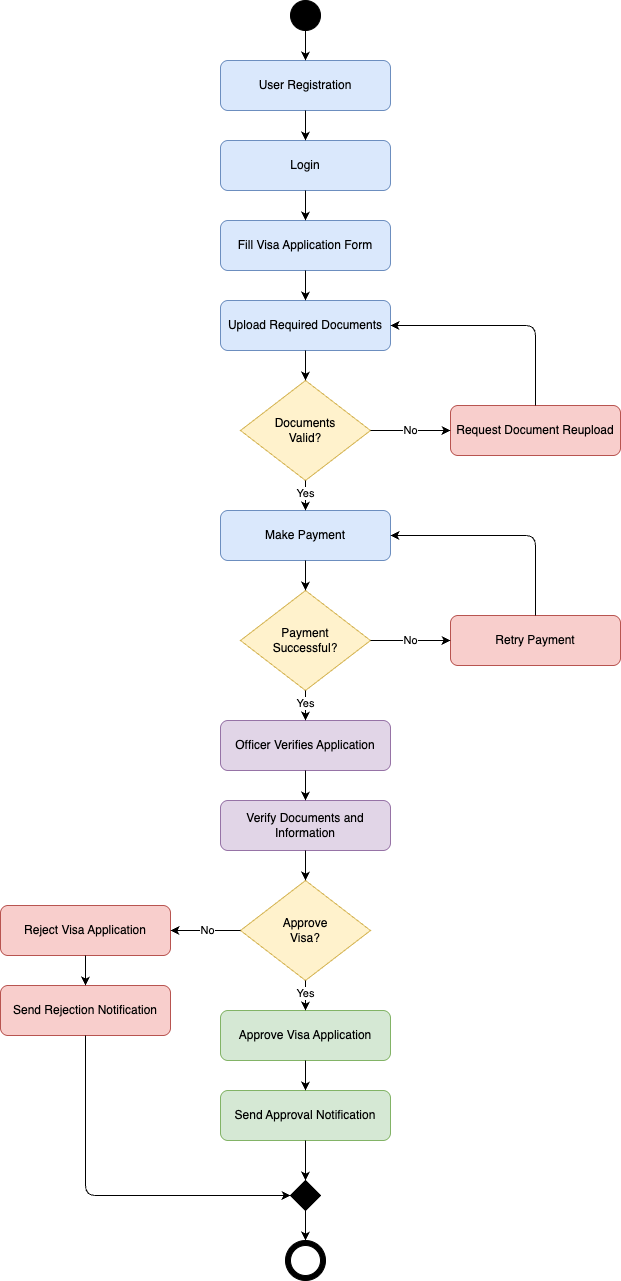

The diagram above was exported from draw.io. Its source (the exported page's mxGraphModel, read from the mxfile embedded in the PNG):
<mxGraphModel dx="1513" dy="1940" grid="1" gridSize="10" guides="1" tooltips="1" connect="1" arrows="1" fold="1" page="1" pageScale="1" pageWidth="850" pageHeight="1400" math="0" shadow="0">
  <root>
    <mxCell id="0" />
    <mxCell id="1" parent="0" />
    <mxCell id="start" value="" style="ellipse;whiteSpace=wrap;html=1;aspect=fixed;fillColor=#000000;" parent="1" vertex="1">
      <mxGeometry x="390" y="40" width="30" height="30" as="geometry" />
    </mxCell>
    <mxCell id="act1" value="User Registration" style="rounded=1;whiteSpace=wrap;html=1;fillColor=#dae8fc;strokeColor=#6c8ebf;" parent="1" vertex="1">
      <mxGeometry x="320" y="100" width="170" height="50" as="geometry" />
    </mxCell>
    <mxCell id="arrow1" value="" style="endArrow=classic;html=1;" parent="1" source="start" target="act1" edge="1">
      <mxGeometry relative="1" as="geometry" />
    </mxCell>
    <mxCell id="act2" value="Login" style="rounded=1;whiteSpace=wrap;html=1;fillColor=#dae8fc;strokeColor=#6c8ebf;" parent="1" vertex="1">
      <mxGeometry x="320" y="180" width="170" height="50" as="geometry" />
    </mxCell>
    <mxCell id="arrow2" value="" style="endArrow=classic;html=1;" parent="1" source="act1" target="act2" edge="1">
      <mxGeometry relative="1" as="geometry" />
    </mxCell>
    <mxCell id="act3" value="Fill Visa Application Form" style="rounded=1;whiteSpace=wrap;html=1;fillColor=#dae8fc;strokeColor=#6c8ebf;" parent="1" vertex="1">
      <mxGeometry x="320" y="260" width="170" height="50" as="geometry" />
    </mxCell>
    <mxCell id="arrow3" value="" style="endArrow=classic;html=1;" parent="1" source="act2" target="act3" edge="1">
      <mxGeometry relative="1" as="geometry" />
    </mxCell>
    <mxCell id="act4" value="Upload Required Documents" style="rounded=1;whiteSpace=wrap;html=1;fillColor=#dae8fc;strokeColor=#6c8ebf;" parent="1" vertex="1">
      <mxGeometry x="320" y="340" width="170" height="50" as="geometry" />
    </mxCell>
    <mxCell id="arrow4" value="" style="endArrow=classic;html=1;" parent="1" source="act3" target="act4" edge="1">
      <mxGeometry relative="1" as="geometry" />
    </mxCell>
    <mxCell id="decision1" value="Documents&#10;Valid?" style="rhombus;whiteSpace=wrap;html=1;fillColor=#fff2cc;strokeColor=#d6b656;" parent="1" vertex="1">
      <mxGeometry x="340" y="420" width="130" height="100" as="geometry" />
    </mxCell>
    <mxCell id="arrow5" value="" style="endArrow=classic;html=1;" parent="1" source="act4" target="decision1" edge="1">
      <mxGeometry relative="1" as="geometry" />
    </mxCell>
    <mxCell id="act-reupload" value="Request Document Reupload" style="rounded=1;whiteSpace=wrap;html=1;fillColor=#f8cecc;strokeColor=#b85450;" parent="1" vertex="1">
      <mxGeometry x="550" y="445" width="170" height="50" as="geometry" />
    </mxCell>
    <mxCell id="arrow-no1" value="No" style="endArrow=classic;html=1;" parent="1" source="decision1" target="act-reupload" edge="1">
      <mxGeometry relative="1" as="geometry" />
    </mxCell>
    <mxCell id="arrow-loop1" value="" style="endArrow=classic;html=1;exitX=0.5;exitY=0;exitDx=0;exitDy=0;entryX=1;entryY=0.5;entryDx=0;entryDy=0;" parent="1" source="act-reupload" target="act4" edge="1">
      <mxGeometry relative="1" as="geometry">
        <Array as="points">
          <mxPoint x="635" y="365" />
        </Array>
      </mxGeometry>
    </mxCell>
    <mxCell id="act5" value="Make Payment" style="rounded=1;whiteSpace=wrap;html=1;fillColor=#dae8fc;strokeColor=#6c8ebf;" parent="1" vertex="1">
      <mxGeometry x="320" y="550" width="170" height="50" as="geometry" />
    </mxCell>
    <mxCell id="arrow6" value="Yes" style="endArrow=classic;html=1;" parent="1" source="decision1" target="act5" edge="1">
      <mxGeometry relative="1" as="geometry" />
    </mxCell>
    <mxCell id="decision2" value="Payment&#10;Successful?" style="rhombus;whiteSpace=wrap;html=1;fillColor=#fff2cc;strokeColor=#d6b656;" parent="1" vertex="1">
      <mxGeometry x="340" y="630" width="130" height="100" as="geometry" />
    </mxCell>
    <mxCell id="arrow7" value="" style="endArrow=classic;html=1;" parent="1" source="act5" target="decision2" edge="1">
      <mxGeometry relative="1" as="geometry" />
    </mxCell>
    <mxCell id="act-retry" value="Retry Payment" style="rounded=1;whiteSpace=wrap;html=1;fillColor=#f8cecc;strokeColor=#b85450;" parent="1" vertex="1">
      <mxGeometry x="550" y="655" width="170" height="50" as="geometry" />
    </mxCell>
    <mxCell id="arrow-no2" value="No" style="endArrow=classic;html=1;" parent="1" source="decision2" target="act-retry" edge="1">
      <mxGeometry relative="1" as="geometry" />
    </mxCell>
    <mxCell id="arrow-loop2" value="" style="endArrow=classic;html=1;exitX=0.5;exitY=0;exitDx=0;exitDy=0;entryX=1;entryY=0.5;entryDx=0;entryDy=0;" parent="1" source="act-retry" target="act5" edge="1">
      <mxGeometry relative="1" as="geometry">
        <Array as="points">
          <mxPoint x="635" y="575" />
        </Array>
      </mxGeometry>
    </mxCell>
    <mxCell id="act6" value="Officer Verifies Application" style="rounded=1;whiteSpace=wrap;html=1;fillColor=#e1d5e7;strokeColor=#9673a6;" parent="1" vertex="1">
      <mxGeometry x="320" y="760" width="170" height="50" as="geometry" />
    </mxCell>
    <mxCell id="arrow8" value="Yes" style="endArrow=classic;html=1;" parent="1" source="decision2" target="act6" edge="1">
      <mxGeometry relative="1" as="geometry" />
    </mxCell>
    <mxCell id="act7" value="Verify Documents and Information" style="rounded=1;whiteSpace=wrap;html=1;fillColor=#e1d5e7;strokeColor=#9673a6;" parent="1" vertex="1">
      <mxGeometry x="320" y="840" width="170" height="50" as="geometry" />
    </mxCell>
    <mxCell id="arrow9" value="" style="endArrow=classic;html=1;" parent="1" source="act6" target="act7" edge="1">
      <mxGeometry relative="1" as="geometry" />
    </mxCell>
    <mxCell id="decision3" value="Approve&#10;Visa?" style="rhombus;whiteSpace=wrap;html=1;fillColor=#fff2cc;strokeColor=#d6b656;" parent="1" vertex="1">
      <mxGeometry x="340" y="920" width="130" height="100" as="geometry" />
    </mxCell>
    <mxCell id="arrow10" value="" style="endArrow=classic;html=1;" parent="1" source="act7" target="decision3" edge="1">
      <mxGeometry relative="1" as="geometry" />
    </mxCell>
    <mxCell id="act-reject" value="Reject Visa Application" style="rounded=1;whiteSpace=wrap;html=1;fillColor=#f8cecc;strokeColor=#b85450;" parent="1" vertex="1">
      <mxGeometry x="100" y="945" width="170" height="50" as="geometry" />
    </mxCell>
    <mxCell id="arrow-no3" value="No" style="endArrow=classic;html=1;" parent="1" source="decision3" target="act-reject" edge="1">
      <mxGeometry relative="1" as="geometry" />
    </mxCell>
    <mxCell id="act8" value="Approve Visa Application" style="rounded=1;whiteSpace=wrap;html=1;fillColor=#d5e8d4;strokeColor=#82b366;" parent="1" vertex="1">
      <mxGeometry x="320" y="1050" width="170" height="50" as="geometry" />
    </mxCell>
    <mxCell id="arrow11" value="Yes" style="endArrow=classic;html=1;" parent="1" source="decision3" target="act8" edge="1">
      <mxGeometry relative="1" as="geometry" />
    </mxCell>
    <mxCell id="act9" value="Send Approval Notification" style="rounded=1;whiteSpace=wrap;html=1;fillColor=#d5e8d4;strokeColor=#82b366;" parent="1" vertex="1">
      <mxGeometry x="320" y="1130" width="170" height="50" as="geometry" />
    </mxCell>
    <mxCell id="arrow12" value="" style="endArrow=classic;html=1;" parent="1" source="act8" target="act9" edge="1">
      <mxGeometry relative="1" as="geometry" />
    </mxCell>
    <mxCell id="act-reject-notify" value="Send Rejection Notification" style="rounded=1;whiteSpace=wrap;html=1;fillColor=#f8cecc;strokeColor=#b85450;" parent="1" vertex="1">
      <mxGeometry x="100" y="1025" width="170" height="50" as="geometry" />
    </mxCell>
    <mxCell id="arrow13" value="" style="endArrow=classic;html=1;" parent="1" source="act-reject" target="act-reject-notify" edge="1">
      <mxGeometry relative="1" as="geometry" />
    </mxCell>
    <mxCell id="merge" value="" style="rhombus;whiteSpace=wrap;html=1;fillColor=#000000;strokeColor=#000000;" parent="1" vertex="1">
      <mxGeometry x="390" y="1220" width="30" height="30" as="geometry" />
    </mxCell>
    <mxCell id="arrow14" value="" style="endArrow=classic;html=1;" parent="1" source="act9" target="merge" edge="1">
      <mxGeometry relative="1" as="geometry" />
    </mxCell>
    <mxCell id="arrow15" value="" style="endArrow=classic;html=1;entryX=0;entryY=0.5;entryDx=0;entryDy=0;" parent="1" source="act-reject-notify" target="merge" edge="1">
      <mxGeometry relative="1" as="geometry">
        <Array as="points">
          <mxPoint x="185" y="1235" />
        </Array>
      </mxGeometry>
    </mxCell>
    <mxCell id="end" value="" style="ellipse;whiteSpace=wrap;html=1;aspect=fixed;fillColor=#000000;strokeColor=#000000;" parent="1" vertex="1">
      <mxGeometry x="385" y="1280" width="40" height="40" as="geometry" />
    </mxCell>
    <mxCell id="end-inner" value="" style="ellipse;whiteSpace=wrap;html=1;aspect=fixed;fillColor=#FFFFFF;strokeColor=#000000;" parent="1" vertex="1">
      <mxGeometry x="390" y="1285" width="30" height="30" as="geometry" />
    </mxCell>
    <mxCell id="arrow16" value="" style="endArrow=classic;html=1;" parent="1" source="merge" target="end" edge="1">
      <mxGeometry relative="1" as="geometry" />
    </mxCell>
  </root>
</mxGraphModel>